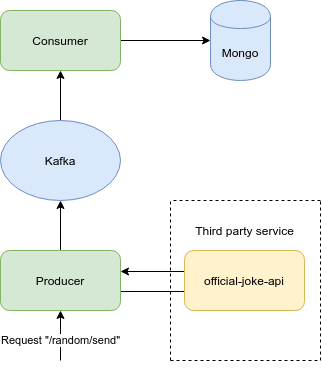

The diagram above was exported from draw.io. Its source (the exported page's mxGraphModel, read from the mxfile embedded in the PNG):
<mxGraphModel dx="905" dy="1654" grid="1" gridSize="10" guides="1" tooltips="1" connect="1" arrows="1" fold="1" page="1" pageScale="1" pageWidth="827" pageHeight="1169" math="0" shadow="0">
  <root>
    <mxCell id="0" />
    <mxCell id="1" parent="0" />
    <mxCell id="4r4aYr9vYrkIykZ6dg0Q-5" style="edgeStyle=orthogonalEdgeStyle;rounded=0;orthogonalLoop=1;jettySize=auto;html=1;" edge="1" parent="1">
      <mxGeometry relative="1" as="geometry">
        <mxPoint x="350" y="171" as="sourcePoint" />
        <mxPoint x="440" y="171" as="targetPoint" />
        <Array as="points">
          <mxPoint x="410" y="171" />
          <mxPoint x="410" y="171" />
        </Array>
      </mxGeometry>
    </mxCell>
    <mxCell id="4r4aYr9vYrkIykZ6dg0Q-10" style="edgeStyle=orthogonalEdgeStyle;rounded=0;orthogonalLoop=1;jettySize=auto;html=1;entryX=0.5;entryY=1;entryDx=0;entryDy=0;" edge="1" parent="1" source="4r4aYr9vYrkIykZ6dg0Q-1" target="4r4aYr9vYrkIykZ6dg0Q-9">
      <mxGeometry relative="1" as="geometry" />
    </mxCell>
    <mxCell id="4r4aYr9vYrkIykZ6dg0Q-1" value="Producer" style="rounded=1;whiteSpace=wrap;html=1;fillColor=#d5e8d4;strokeColor=#82b366;" vertex="1" parent="1">
      <mxGeometry x="230" y="130" width="120" height="60" as="geometry" />
    </mxCell>
    <mxCell id="4r4aYr9vYrkIykZ6dg0Q-2" value="" style="endArrow=classic;html=1;entryX=0.5;entryY=1;entryDx=0;entryDy=0;" edge="1" parent="1" target="4r4aYr9vYrkIykZ6dg0Q-1">
      <mxGeometry width="50" height="50" relative="1" as="geometry">
        <mxPoint x="290" y="240" as="sourcePoint" />
        <mxPoint x="440" y="390" as="targetPoint" />
      </mxGeometry>
    </mxCell>
    <mxCell id="4r4aYr9vYrkIykZ6dg0Q-3" value="Request &quot;/random/send&quot;" style="edgeLabel;html=1;align=center;verticalAlign=middle;resizable=0;points=[];" vertex="1" connectable="0" parent="4r4aYr9vYrkIykZ6dg0Q-2">
      <mxGeometry x="-0.6222" y="-2" relative="1" as="geometry">
        <mxPoint x="-2" y="-10.67" as="offset" />
      </mxGeometry>
    </mxCell>
    <mxCell id="4r4aYr9vYrkIykZ6dg0Q-7" style="edgeStyle=orthogonalEdgeStyle;rounded=0;orthogonalLoop=1;jettySize=auto;html=1;entryX=1;entryY=0.5;entryDx=0;entryDy=0;" edge="1" parent="1">
      <mxGeometry relative="1" as="geometry">
        <mxPoint x="440" y="151" as="sourcePoint" />
        <mxPoint x="350" y="151" as="targetPoint" />
      </mxGeometry>
    </mxCell>
    <mxCell id="4r4aYr9vYrkIykZ6dg0Q-4" value="official-joke-api" style="rounded=1;whiteSpace=wrap;html=1;fillColor=#fff2cc;strokeColor=#d6b656;" vertex="1" parent="1">
      <mxGeometry x="414" y="130" width="120" height="60" as="geometry" />
    </mxCell>
    <mxCell id="4r4aYr9vYrkIykZ6dg0Q-13" style="edgeStyle=orthogonalEdgeStyle;rounded=0;orthogonalLoop=1;jettySize=auto;html=1;entryX=0;entryY=0.5;entryDx=0;entryDy=0;" edge="1" parent="1" source="4r4aYr9vYrkIykZ6dg0Q-8" target="4r4aYr9vYrkIykZ6dg0Q-12">
      <mxGeometry relative="1" as="geometry" />
    </mxCell>
    <mxCell id="4r4aYr9vYrkIykZ6dg0Q-8" value="Consumer" style="rounded=1;whiteSpace=wrap;html=1;fillColor=#d5e8d4;strokeColor=#82b366;" vertex="1" parent="1">
      <mxGeometry x="230" y="-110" width="120" height="60" as="geometry" />
    </mxCell>
    <mxCell id="4r4aYr9vYrkIykZ6dg0Q-11" style="edgeStyle=orthogonalEdgeStyle;rounded=0;orthogonalLoop=1;jettySize=auto;html=1;entryX=0.5;entryY=1;entryDx=0;entryDy=0;" edge="1" parent="1" source="4r4aYr9vYrkIykZ6dg0Q-9" target="4r4aYr9vYrkIykZ6dg0Q-8">
      <mxGeometry relative="1" as="geometry" />
    </mxCell>
    <mxCell id="4r4aYr9vYrkIykZ6dg0Q-9" value="Kafka" style="ellipse;whiteSpace=wrap;html=1;fillColor=#dae8fc;strokeColor=#6c8ebf;" vertex="1" parent="1">
      <mxGeometry x="230" width="120" height="80" as="geometry" />
    </mxCell>
    <mxCell id="4r4aYr9vYrkIykZ6dg0Q-12" value="Mongo" style="shape=cylinder;whiteSpace=wrap;html=1;boundedLbl=1;backgroundOutline=1;fillColor=#dae8fc;strokeColor=#6c8ebf;" vertex="1" parent="1">
      <mxGeometry x="440" y="-120" width="60" height="80" as="geometry" />
    </mxCell>
    <mxCell id="4r4aYr9vYrkIykZ6dg0Q-14" value="" style="endArrow=none;dashed=1;html=1;" edge="1" parent="1">
      <mxGeometry width="50" height="50" relative="1" as="geometry">
        <mxPoint x="400" y="240" as="sourcePoint" />
        <mxPoint x="400" y="80" as="targetPoint" />
      </mxGeometry>
    </mxCell>
    <mxCell id="4r4aYr9vYrkIykZ6dg0Q-15" value="" style="endArrow=none;dashed=1;html=1;" edge="1" parent="1">
      <mxGeometry width="50" height="50" relative="1" as="geometry">
        <mxPoint x="550" y="80" as="sourcePoint" />
        <mxPoint x="400" y="80" as="targetPoint" />
      </mxGeometry>
    </mxCell>
    <mxCell id="4r4aYr9vYrkIykZ6dg0Q-16" value="" style="endArrow=none;dashed=1;html=1;" edge="1" parent="1">
      <mxGeometry width="50" height="50" relative="1" as="geometry">
        <mxPoint x="550" y="240" as="sourcePoint" />
        <mxPoint x="550" y="80" as="targetPoint" />
      </mxGeometry>
    </mxCell>
    <mxCell id="4r4aYr9vYrkIykZ6dg0Q-17" value="" style="endArrow=none;dashed=1;html=1;" edge="1" parent="1">
      <mxGeometry width="50" height="50" relative="1" as="geometry">
        <mxPoint x="400" y="240" as="sourcePoint" />
        <mxPoint x="550" y="240" as="targetPoint" />
      </mxGeometry>
    </mxCell>
    <mxCell id="4r4aYr9vYrkIykZ6dg0Q-18" value="Third party service" style="text;html=1;align=center;verticalAlign=middle;resizable=0;points=[];autosize=1;" vertex="1" parent="1">
      <mxGeometry x="419" y="100" width="110" height="20" as="geometry" />
    </mxCell>
  </root>
</mxGraphModel>